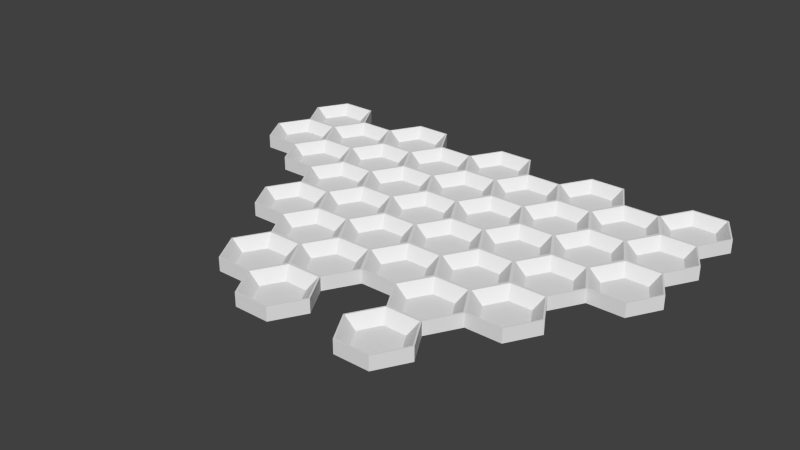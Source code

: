 # Source: slice-tray.blend  (saved by Blender 2.74.0; exported with 4.5.12 LTS)
import bpy
from mathutils import Matrix  # noqa: F401  (used for matrix-valued properties, if any)

bpy.ops.wm.read_factory_settings(use_empty=True)
scene = bpy.context.scene
scene.name = 'Scene'

# ---- collections
col_collection_1 = bpy.data.collections.new('Collection 1'); scene.collection.children.link(col_collection_1)

# ---- world
world_world = bpy.data.worlds.new('World'); scene.world = world_world
world_world.color = (0.05088, 0.05088, 0.05088)
world_world.use_sun_shadow = False
world_world.sun_shadow_jitter_overblur = 0.0
world_world.cycles.sampling_method = 'MANUAL'
world_world.cycles.sample_map_resolution = 256

# ---- meshes
me_cup_009 = bpy.data.meshes.new('Cup.009')
me_cup_009.from_pydata([(-7.055, -0.9887, -0.12), (-6.016, -0.9881, -0.12), (-5.495, -1.888, -0.12), (-6.015, -2.788, -0.12), (-7.054, -2.789, -0.12), (-7.574, -1.889, -0.12), (-7.08, -0.9454, -0.12), (-5.991, -0.9448, -0.12), (-5.833, -1.888, -0.4375), (-7.079, -2.832, -0.12), (-7.624, -1.889, -0.12), (-7.236, -1.889, -0.4375), (-6.886, -1.281, -0.4375), (-6.184, -1.281, -0.4375), (-6.184, -2.496, -0.4375), (-6.885, -2.496, -0.4375), (-7.056, 0.8979, -0.12), (-6.017, 0.8985, -0.12), (-5.497, -0.001261, -0.12), (-6.016, -0.9015, -0.12), (-7.055, -0.9021, -0.12), (-7.575, -0.002395, -0.12), (-7.081, 0.9412, -0.12), (-5.992, 0.9418, -0.12), (-5.447, -0.001233, -0.12), (-5.834, -0.001445, -0.4375), (-7.625, -0.002422, -0.12), (-7.237, -0.00221, -0.4375), (-6.887, 0.6055, -0.4375), (-6.185, 0.6059, -0.4375), (-6.185, -0.6091, -0.4375), (-6.886, -0.6095, -0.4375), (-3.785, -4.76, -0.12), (-2.746, -4.76, -0.12), (-2.226, -5.66, -0.12), (-2.746, -6.56, -0.12), (-3.785, -6.56, -0.12), (-4.305, -5.661, -0.12), (-3.811, -4.717, -0.12), (-2.564, -5.66, -0.4375), (-3.81, -6.604, -0.12), (-4.355, -5.661, -0.12), (-3.967, -5.66, -0.4375), (-3.616, -5.053, -0.4375), (-2.915, -5.053, -0.4375), (-2.915, -6.268, -0.4375), (-3.616, -6.268, -0.4375), (-3.786, -2.874, -0.12), (-2.747, -2.873, -0.12), (-2.227, -3.773, -0.12), (-2.746, -4.673, -0.12), (-3.786, -4.674, -0.12), (-4.306, -3.774, -0.12), (-2.565, -3.773, -0.4375), (-3.968, -3.774, -0.4375), (-3.617, -3.166, -0.4375), (-2.916, -3.166, -0.4375), (-2.915, -4.381, -0.4375), (-3.617, -4.381, -0.4375), (-3.787, -0.9872, -0.12), (-2.748, -0.9867, -0.12), (-2.228, -1.887, -0.12), (-2.747, -2.787, -0.12), (-3.786, -2.787, -0.12), (-4.306, -1.887, -0.12), (-3.812, -0.9439, -0.12), (-2.566, -1.887, -0.4375), (-3.811, -2.83, -0.12), (-3.969, -1.887, -0.4375), (-3.618, -1.28, -0.4375), (-2.917, -1.279, -0.4375), (-2.916, -2.494, -0.4375), (-3.618, -2.495, -0.4375), (-3.788, 0.8994, -0.12), (-2.749, 0.8999, -0.12), (-2.229, 9.345e-05, -0.12), (-2.748, -0.9001, -0.12), (-3.787, -0.9006, -0.12), (-4.307, -0.0007847, -0.12), (-3.813, 0.9427, -0.12), (-2.724, 0.9432, -0.12), (-2.179, 0.0001146, -0.12), (-2.566, -4.928e-05, -0.4375), (-3.969, -0.000642, -0.4375), (-3.619, 0.607, -0.4375), (-2.917, 0.6073, -0.4375), (-2.917, -0.6077, -0.4375), (-3.618, -0.608, -0.4375), (-2.153, -7.59, -0.12), (-1.114, -7.59, -0.12), (-0.5946, -8.49, -0.12), (-1.114, -9.39, -0.12), (-2.153, -9.39, -0.12), (-2.673, -8.49, -0.12), (-2.178, -7.546, -0.12), (-1.089, -7.546, -0.12), (-0.9324, -8.49, -0.4375), (-1.089, -9.433, -0.12), (-2.178, -9.433, -0.12), (-2.723, -8.49, -0.12), (-2.335, -8.49, -0.4375), (-1.985, -7.882, -0.4375), (-1.283, -7.882, -0.4375), (-1.283, -9.097, -0.4375), (-1.985, -9.097, -0.4375), (-2.153, -5.703, -0.12), (-1.114, -5.703, -0.12), (-0.5946, -6.603, -0.12), (-1.114, -7.503, -0.12), (-2.153, -7.503, -0.12), (-2.673, -6.603, -0.12), (-0.9324, -6.603, -0.4375), (-2.723, -6.603, -0.12), (-2.335, -6.603, -0.4375), (-1.985, -5.996, -0.4375), (-1.283, -5.996, -0.4375), (-1.283, -7.211, -0.4375), (-1.985, -7.211, -0.4375), (-2.153, -0.0433, -0.12), (-1.114, -0.0433, -0.12), (-0.5946, -0.9433, -0.12), (-1.114, -1.843, -0.12), (-2.153, -1.843, -0.12), (-2.673, -0.9433, -0.12), (-1.089, -4.768e-07, -0.12), (-0.9324, -0.9433, -0.4375), (-2.723, -0.9433, -0.12), (-2.335, -0.9433, -0.4375), (-1.985, -0.3358, -0.4375), (-1.283, -0.3358, -0.4375), (-1.283, -1.551, -0.4375), (-1.985, -1.551, -0.4375), (-2.153, -1.93, -0.12), (-1.114, -1.93, -0.12), (-0.5946, -2.83, -0.12), (-1.114, -3.73, -0.12), (-2.153, -3.73, -0.12), (-2.673, -2.83, -0.12), (-2.178, -1.887, -0.12), (-1.089, -1.887, -0.12), (-0.9324, -2.83, -0.4375), (-2.723, -2.83, -0.12), (-2.335, -2.83, -0.4375), (-1.985, -2.222, -0.4375), (-1.283, -2.222, -0.4375), (-1.283, -3.437, -0.4375), (-1.985, -3.437, -0.4375), (-2.153, -3.817, -0.12), (-1.114, -3.817, -0.12), (-0.5946, -4.717, -0.12), (-1.114, -5.617, -0.12), (-2.153, -5.617, -0.12), (-2.673, -4.717, -0.12), (-2.178, -3.773, -0.12), (-1.089, -3.773, -0.12), (-0.9324, -4.717, -0.4375), (-1.089, -5.66, -0.12), (-2.178, -5.66, -0.12), (-2.723, -4.717, -0.12), (-2.335, -4.717, -0.4375), (-1.985, -4.109, -0.4375), (-1.283, -4.109, -0.4375), (-1.283, -5.324, -0.4375), (-1.985, -5.324, -0.4375), (1.114, -5.703, -0.12), (2.153, -5.703, -0.12), (2.673, -6.603, -0.12), (2.153, -7.503, -0.12), (1.114, -7.503, -0.12), (0.5946, -6.603, -0.12), (2.178, -5.66, -0.12), (2.335, -6.603, -0.4375), (2.178, -7.546, -0.12), (1.089, -7.546, -0.12), (0.9324, -6.603, -0.4375), (1.283, -5.996, -0.4375), (1.985, -5.996, -0.4375), (1.985, -7.211, -0.4375), (1.283, -7.211, -0.4375), (1.114, -3.817, -0.12), (2.153, -3.817, -0.12), (2.673, -4.717, -0.12), (2.153, -5.617, -0.12), (1.114, -5.617, -0.12), (0.5946, -4.717, -0.12), (2.178, -3.773, -0.12), (2.335, -4.717, -0.4375), (0.9324, -4.717, -0.4375), (1.283, -4.109, -0.4375), (1.985, -4.109, -0.4375), (1.985, -5.324, -0.4375), (1.283, -5.324, -0.4375), (1.114, -1.93, -0.12), (2.153, -1.93, -0.12), (2.673, -2.83, -0.12), (2.153, -3.73, -0.12), (1.114, -3.73, -0.12), (0.5946, -2.83, -0.12), (1.089, -1.887, -0.12), (2.178, -1.887, -0.12), (2.335, -2.83, -0.4375), (0.9324, -2.83, -0.4375), (1.283, -2.222, -0.4375), (1.985, -2.222, -0.4375), (1.985, -3.437, -0.4375), (1.283, -3.437, -0.4375), (1.114, -0.0433, -0.12), (2.153, -0.0433, -0.12), (2.673, -0.9433, -0.12), (2.153, -1.843, -0.12), (1.114, -1.843, -0.12), (0.5946, -0.9433, -0.12), (1.089, 5.96e-08, -0.12), (2.178, 2.384e-07, -0.12), (2.335, -0.9433, -0.4375), (0.9324, -0.9433, -0.4375), (1.283, -0.3358, -0.4375), (1.985, -0.3358, -0.4375), (1.985, -1.551, -0.4375), (1.283, -1.551, -0.4375), (6.016, -2.873, -0.12), (7.055, -2.872, -0.12), (7.575, -3.772, -0.12), (7.056, -4.672, -0.12), (6.017, -4.673, -0.12), (5.497, -3.773, -0.12), (5.991, -2.829, -0.12), (7.08, -2.829, -0.12), (7.625, -3.772, -0.12), (7.238, -3.772, -0.4375), (7.081, -4.716, -0.12), (5.992, -4.716, -0.12), (5.835, -3.773, -0.4375), (6.185, -3.165, -0.4375), (6.887, -3.165, -0.4375), (6.887, -4.38, -0.4375), (6.186, -4.38, -0.4375), (6.016, -0.986, -0.12), (7.055, -0.9857, -0.12), (7.575, -1.886, -0.12), (7.055, -2.786, -0.12), (6.016, -2.786, -0.12), (5.496, -1.886, -0.12), (5.991, -0.9427, -0.12), (7.625, -1.886, -0.12), (7.237, -1.886, -0.4375), (5.834, -1.886, -0.4375), (6.185, -1.278, -0.4375), (6.886, -1.278, -0.4375), (6.886, -2.493, -0.4375), (6.185, -2.493, -0.4375), (6.015, 0.9006, -0.12), (7.054, 0.9009, -0.12), (7.574, 0.001044, -0.12), (7.055, -0.8991, -0.12), (6.016, -0.8994, -0.12), (5.496, 0.0004237, -0.12), (5.99, 0.9439, -0.12), (7.079, 0.9442, -0.12), (7.624, 0.001059, -0.12), (7.236, 0.0009428, -0.4375), (7.08, -0.9424, -0.12), (5.833, 0.0005243, -0.4375), (6.184, 0.6081, -0.4375), (6.886, 0.6083, -0.4375), (6.886, -0.6067, -0.4375), (6.184, -0.6069, -0.4375), (4.383, -5.703, -0.12), (5.422, -5.703, -0.12), (5.942, -6.603, -0.12), (5.423, -7.503, -0.12), (4.384, -7.503, -0.12), (3.864, -6.603, -0.12), (5.992, -6.603, -0.12), (5.605, -6.603, -0.4375), (5.448, -7.546, -0.12), (4.202, -6.603, -0.4375), (4.552, -5.995, -0.4375), (5.254, -5.995, -0.4375), (5.254, -7.21, -0.4375), (4.553, -7.21, -0.4375), (4.383, -3.816, -0.12), (5.422, -3.816, -0.12), (5.942, -4.716, -0.12), (5.422, -5.616, -0.12), (4.383, -5.616, -0.12), (3.863, -4.717, -0.12), (5.447, -3.773, -0.12), (5.604, -4.716, -0.4375), (5.447, -5.659, -0.12), (4.201, -4.716, -0.4375), (4.552, -4.109, -0.4375), (5.253, -4.109, -0.4375), (5.253, -5.324, -0.4375), (4.552, -5.324, -0.4375), (4.382, -1.93, -0.12), (5.421, -1.93, -0.12), (5.941, -2.829, -0.12), (5.422, -3.73, -0.12), (4.383, -3.73, -0.12), (3.863, -2.83, -0.12), (5.603, -2.829, -0.4375), (4.2, -2.83, -0.4375), (4.551, -2.222, -0.4375), (5.253, -2.222, -0.4375), (5.253, -3.437, -0.4375), (4.551, -3.437, -0.4375), (4.382, -0.04321, -0.12), (5.421, -0.0429, -0.12), (5.941, -0.9427, -0.12), (5.421, -1.843, -0.12), (4.382, -1.843, -0.12), (3.862, -0.9434, -0.12), (4.356, 8.243e-05, -0.12), (5.446, 0.0004078, -0.12), (5.603, -0.9428, -0.4375), (5.446, -1.886, -0.12), (3.812, -0.9434, -0.12), (4.2, -0.9433, -0.4375), (4.55, -0.3357, -0.4375), (5.252, -0.3355, -0.4375), (5.252, -1.55, -0.4375), (4.551, -1.551, -0.4375), (2.748, -8.533, -0.12), (3.787, -8.533, -0.12), (4.307, -9.433, -0.12), (3.787, -10.33, -0.12), (2.748, -10.33, -0.12), (2.228, -9.433, -0.12), (3.812, -8.49, -0.12), (4.357, -9.433, -0.12), (3.969, -9.433, -0.4375), (3.812, -10.38, -0.12), (2.723, -10.38, -0.12), (2.178, -9.433, -0.12), (2.566, -9.433, -0.4375), (2.917, -8.826, -0.4375), (3.618, -8.826, -0.4375), (3.618, -10.04, -0.4375), (2.917, -10.04, -0.4375), (2.748, -6.646, -0.12), (3.787, -6.646, -0.12), (4.307, -7.546, -0.12), (3.787, -8.446, -0.12), (2.748, -8.446, -0.12), (2.228, -7.546, -0.12), (4.357, -7.546, -0.12), (3.969, -7.546, -0.4375), (2.723, -8.49, -0.12), (2.566, -7.546, -0.4375), (2.917, -6.939, -0.4375), (3.618, -6.939, -0.4375), (3.618, -8.154, -0.4375), (2.917, -8.154, -0.4375), (2.748, -4.76, -0.12), (3.787, -4.76, -0.12), (4.307, -5.66, -0.12), (3.787, -6.56, -0.12), (2.748, -6.56, -0.12), (2.228, -5.66, -0.12), (2.723, -4.717, -0.12), (3.812, -4.717, -0.12), (4.357, -5.66, -0.12), (3.969, -5.66, -0.4375), (3.812, -6.603, -0.12), (2.723, -6.603, -0.12), (2.566, -5.66, -0.4375), (2.917, -5.052, -0.4375), (3.618, -5.052, -0.4375), (3.618, -6.267, -0.4375), (2.917, -6.267, -0.4375), (2.748, -2.873, -0.12), (3.787, -2.873, -0.12), (4.307, -3.773, -0.12), (3.787, -4.673, -0.12), (2.748, -4.673, -0.12), (2.228, -3.773, -0.12), (2.723, -2.83, -0.12), (3.812, -2.83, -0.12), (4.357, -3.773, -0.12), (3.969, -3.773, -0.4375), (2.566, -3.773, -0.4375), (2.917, -3.166, -0.4375), (3.618, -3.166, -0.4375), (3.618, -4.381, -0.4375), (2.917, -4.381, -0.4375), (2.748, -0.9866, -0.12), (3.787, -0.9866, -0.12), (4.307, -1.887, -0.12), (3.787, -2.787, -0.12), (2.748, -2.787, -0.12), (2.228, -1.887, -0.12), (2.723, -0.9433, -0.12), (4.357, -1.887, -0.12), (3.969, -1.887, -0.4375), (2.566, -1.887, -0.4375), (2.917, -1.279, -0.4375), (3.618, -1.279, -0.4375), (3.618, -2.494, -0.4375), (2.917, -2.494, -0.4375), (2.748, 0.9, -0.12), (3.787, 0.9, -0.12), (4.307, 6.557e-07, -0.12), (3.787, -0.9, -0.12), (2.748, -0.9, -0.12), (2.228, 1.132e-06, -0.12), (2.723, 0.9433, -0.12), (3.812, 0.9433, -0.12), (3.969, 6.557e-07, -0.4375), (2.566, 1.013e-06, -0.4375), (2.917, 0.6075, -0.4375), (3.618, 0.6075, -0.4375), (3.618, -0.6075, -0.4375), (2.917, -0.6075, -0.4375), (-0.5196, -8.533, -0.12), (0.5196, -8.533, -0.12), (1.039, -9.433, -0.12), (0.5196, -10.33, -0.12), (-0.5196, -10.33, -0.12), (-1.039, -9.433, -0.12), (-0.5446, -8.49, -0.12), (0.5446, -8.49, -0.12), (1.089, -9.433, -0.12), (0.7015, -9.433, -0.4375), (0.5446, -10.38, -0.12), (-0.5446, -10.38, -0.12), (-0.7015, -9.433, -0.4375), (-0.3507, -8.826, -0.4375), (0.3507, -8.826, -0.4375), (0.3507, -10.04, -0.4375), (-0.3507, -10.04, -0.4375), (-0.5196, -6.646, -0.12), (0.5196, -6.646, -0.12), (1.039, -7.546, -0.12), (0.5196, -8.446, -0.12), (-0.5196, -8.446, -0.12), (-1.039, -7.546, -0.12), (0.7015, -7.546, -0.4375), (-0.7015, -7.546, -0.4375), (-0.3507, -6.939, -0.4375), (0.3507, -6.939, -0.4375), (0.3507, -8.154, -0.4375), (-0.3507, -8.154, -0.4375), (-0.5196, -4.76, -0.12), (0.5196, -4.76, -0.12), (1.039, -5.66, -0.12), (0.5196, -6.56, -0.12), (-0.5196, -6.56, -0.12), (-1.039, -5.66, -0.12), (-0.5446, -4.717, -0.12), (0.5446, -4.717, -0.12), (1.089, -5.66, -0.12), (0.7015, -5.66, -0.4375), (0.5446, -6.603, -0.12), (-0.5446, -6.603, -0.12), (-0.7015, -5.66, -0.4375), (-0.3507, -5.052, -0.4375), (0.3507, -5.052, -0.4375), (0.3507, -6.267, -0.4375), (-0.3507, -6.267, -0.4375), (-0.5196, -2.873, -0.12), (0.5196, -2.873, -0.12), (1.039, -3.773, -0.12), (0.5196, -4.673, -0.12), (-0.5196, -4.673, -0.12), (-1.039, -3.773, -0.12), (-0.5446, -2.83, -0.12), (0.5446, -2.83, -0.12), (1.089, -3.773, -0.12), (0.7015, -3.773, -0.4375), (-0.7015, -3.773, -0.4375), (-0.3507, -3.166, -0.4375), (0.3507, -3.166, -0.4375), (0.3507, -4.381, -0.4375), (-0.3507, -4.381, -0.4375), (-0.5196, -0.9866, -0.12), (0.5196, -0.9866, -0.12), (1.039, -1.887, -0.12), (0.5196, -2.787, -0.12), (-0.5196, -2.787, -0.12), (-1.039, -1.887, -0.12), (-0.5446, -0.9433, -0.12), (0.5446, -0.9433, -0.12), (0.7015, -1.887, -0.4375), (-0.7015, -1.887, -0.4375), (-0.3507, -1.279, -0.4375), (0.3507, -1.279, -0.4375), (0.3507, -2.494, -0.4375), (-0.3507, -2.494, -0.4375), (-0.5196, 0.9, -0.12), (0.5196, 0.9, -0.12), (1.039, -2.072e-07, -0.12), (0.5196, -0.9, -0.12), (-0.5196, -0.9, -0.12), (-1.039, 3.889e-07, -0.12), (-0.5446, 0.9433, -0.12), (0.5446, 0.9433, -0.12), (0.7015, -1.416e-07, -0.4375), (-0.7015, 2.608e-07, -0.4375), (-0.3507, 0.6075, -0.4375), (0.3507, 0.6075, -0.4375), (0.3507, -0.6075, -0.4375), (-0.3507, -0.6075, -0.4375), (-5.421, -1.931, -0.12), (-4.381, -1.931, -0.12), (-3.861, -2.831, -0.12), (-4.381, -3.731, -0.12), (-5.42, -3.731, -0.12), (-5.94, -2.831, -0.12), (-5.446, -1.888, -0.12), (-4.199, -2.831, -0.4375), (-4.356, -3.774, -0.12), (-5.445, -3.774, -0.12), (-5.99, -2.831, -0.12), (-5.602, -2.831, -0.4375), (-5.252, -2.224, -0.4375), (-4.55, -2.223, -0.4375), (-4.55, -3.438, -0.4375), (-5.251, -3.439, -0.4375), (-5.421, -0.04456, -0.12), (-4.382, -0.04412, -0.12), (-3.862, -0.9439, -0.12), (-4.381, -1.844, -0.12), (-5.421, -1.845, -0.12), (-5.941, -0.9448, -0.12), (-4.357, -0.0008063, -0.12), (-4.2, -0.944, -0.4375), (-4.356, -1.887, -0.12), (-5.603, -0.9446, -0.4375), (-5.252, -0.337, -0.4375), (-4.551, -0.3367, -0.4375), (-4.55, -1.552, -0.4375), (-5.252, -1.552, -0.4375), (-7.08, -0.9454, -0.5375), (-7.079, -2.832, -0.5375), (-7.624, -1.889, -0.5375), (-7.081, 0.9412, -0.5375), (-5.992, 0.9418, -0.5375), (-5.447, -0.001233, -0.5375), (-7.625, -0.002422, -0.5375), (-3.81, -6.604, -0.5375), (-4.355, -5.661, -0.5375), (-3.811, -4.717, -0.5375), (-3.813, 0.9427, -0.5375), (-2.724, 0.9432, -0.5375), (-2.179, 0.0001146, -0.5375), (-2.178, -7.546, -0.5375), (-1.089, -9.433, -0.5375), (-2.178, -9.433, -0.5375), (-2.723, -8.49, -0.5375), (-2.723, -6.603, -0.5375), (-1.089, -4.768e-07, -0.5375), (2.178, -7.546, -0.5375), (1.089, -7.546, -0.5375), (1.089, 5.96e-08, -0.5375), (2.178, 2.384e-07, -0.5375), (7.08, -2.829, -0.5375), (7.625, -3.772, -0.5375), (7.081, -4.716, -0.5375), (5.992, -4.716, -0.5375), (7.625, -1.886, -0.5375), (5.99, 0.9439, -0.5375), (7.079, 0.9442, -0.5375), (7.624, 0.001059, -0.5375), (7.08, -0.9424, -0.5375), (5.447, -5.659, -0.5375), (5.992, -6.603, -0.5375), (5.448, -7.546, -0.5375), (4.356, 8.243e-05, -0.5375), (5.446, 0.0004078, -0.5375), (2.723, -8.49, -0.5375), (3.812, -8.49, -0.5375), (4.357, -9.433, -0.5375), (3.812, -10.38, -0.5375), (2.723, -10.38, -0.5375), (2.178, -9.433, -0.5375), (4.357, -7.546, -0.5375), (2.723, 0.9433, -0.5375), (3.812, 0.9433, -0.5375), (1.089, -9.433, -0.5375), (0.5446, -10.38, -0.5375), (-0.5446, -10.38, -0.5375), (0.5446, -8.49, -0.5375), (-0.5446, 0.9433, -0.5375), (0.5446, 0.9433, -0.5375), (-4.356, -3.774, -0.5375), (-5.445, -3.774, -0.5375), (-5.99, -2.831, -0.5375), (-4.357, -0.0008063, -0.5375)], [], [(4, 3, 14, 15), (5, 4, 15, 11), (11, 15, 14, 8, 13, 12), (2, 1, 13, 8), (0, 5, 11, 12), (10, 9, 4, 5), (6, 10, 5, 0), (3, 2, 8, 14), (7, 6, 0, 1), (1, 0, 12, 13), (20, 19, 30, 31), (21, 20, 31, 27), (27, 31, 30, 25, 29, 28), (18, 17, 29, 25), (24, 23, 17, 18), (16, 21, 27, 28), (22, 26, 21, 16), (19, 18, 25, 30), (23, 22, 16, 17), (17, 16, 28, 29), (36, 35, 45, 46), (37, 36, 46, 42), (42, 46, 45, 39, 44, 43), (34, 33, 44, 39), (32, 37, 42, 43), (41, 40, 36, 37), (38, 41, 37, 32), (35, 34, 39, 45), (33, 32, 43, 44), (51, 50, 57, 58), (52, 51, 58, 54), (54, 58, 57, 53, 56, 55), (49, 48, 56, 53), (47, 52, 54, 55), (50, 49, 53, 57), (48, 47, 55, 56), (63, 62, 71, 72), (64, 63, 72, 68), (68, 72, 71, 66, 70, 69), (61, 60, 70, 66), (59, 64, 68, 69), (62, 61, 66, 71), (60, 59, 69, 70), (77, 76, 86, 87), (78, 77, 87, 83), (83, 87, 86, 82, 85, 84), (75, 74, 85, 82), (81, 80, 74, 75), (73, 78, 83, 84), (76, 75, 82, 86), (80, 79, 73, 74), (74, 73, 84, 85), (92, 91, 103, 104), (93, 92, 104, 100), (100, 104, 103, 96, 102, 101), (98, 97, 91, 92), (90, 89, 102, 96), (88, 93, 100, 101), (99, 98, 92, 93), (94, 99, 93, 88), (91, 90, 96, 103), (95, 94, 88, 89), (89, 88, 101, 102), (109, 108, 116, 117), (110, 109, 117, 113), (113, 117, 116, 111, 115, 114), (107, 106, 115, 111), (105, 110, 113, 114), (108, 107, 111, 116), (106, 105, 114, 115), (122, 121, 130, 131), (123, 122, 131, 127), (127, 131, 130, 125, 129, 128), (120, 119, 129, 125), (118, 123, 127, 128), (121, 120, 125, 130), (119, 118, 128, 129), (136, 135, 145, 146), (137, 136, 146, 142), (142, 146, 145, 140, 144, 143), (134, 133, 144, 140), (132, 137, 142, 143), (138, 141, 137, 132), (135, 134, 140, 145), (139, 138, 132, 133), (133, 132, 143, 144), (151, 150, 162, 163), (152, 151, 163, 159), (159, 163, 162, 155, 161, 160), (157, 156, 150, 151), (149, 148, 161, 155), (147, 152, 159, 160), (158, 157, 151, 152), (153, 158, 152, 147), (150, 149, 155, 162), (154, 153, 147, 148), (148, 147, 160, 161), (168, 167, 177, 178), (169, 168, 178, 174), (174, 178, 177, 171, 176, 175), (173, 172, 167, 168), (166, 165, 176, 171), (164, 169, 174, 175), (167, 166, 171, 177), (165, 164, 175, 176), (183, 182, 190, 191), (184, 183, 191, 187), (187, 191, 190, 186, 189, 188), (181, 180, 189, 186), (179, 184, 187, 188), (182, 181, 186, 190), (180, 179, 188, 189), (196, 195, 204, 205), (197, 196, 205, 201), (201, 205, 204, 200, 203, 202), (194, 193, 203, 200), (192, 197, 201, 202), (195, 194, 200, 204), (199, 198, 192, 193), (193, 192, 202, 203), (210, 209, 218, 219), (211, 210, 219, 215), (215, 219, 218, 214, 217, 216), (208, 207, 217, 214), (206, 211, 215, 216), (209, 208, 214, 218), (213, 212, 206, 207), (207, 206, 216, 217), (224, 223, 235, 236), (225, 224, 236, 232), (232, 236, 235, 229, 234, 233), (231, 230, 223, 224), (222, 221, 234, 229), (228, 227, 221, 222), (220, 225, 232, 233), (230, 228, 222, 223), (223, 222, 229, 235), (227, 226, 220, 221), (221, 220, 233, 234), (241, 240, 249, 250), (242, 241, 250, 246), (246, 250, 249, 245, 248, 247), (239, 238, 248, 245), (237, 242, 246, 247), (240, 239, 245, 249), (238, 237, 247, 248), (255, 254, 265, 266), (256, 255, 266, 262), (262, 266, 265, 260, 264, 263), (253, 252, 264, 260), (259, 258, 252, 253), (251, 256, 262, 263), (261, 259, 253, 254), (254, 253, 260, 265), (258, 257, 251, 252), (252, 251, 263, 264), (271, 270, 279, 280), (272, 271, 280, 276), (276, 280, 279, 274, 278, 277), (269, 268, 278, 274), (267, 272, 276, 277), (275, 273, 269, 270), (270, 269, 274, 279), (268, 267, 277, 278), (285, 284, 293, 294), (286, 285, 294, 290), (290, 294, 293, 288, 292, 291), (283, 282, 292, 288), (281, 286, 290, 291), (284, 283, 288, 293), (282, 281, 291, 292), (299, 298, 305, 306), (300, 299, 306, 302), (302, 306, 305, 301, 304, 303), (297, 296, 304, 301), (295, 300, 302, 303), (298, 297, 301, 305), (296, 295, 303, 304), (311, 310, 321, 322), (312, 311, 322, 318), (318, 322, 321, 315, 320, 319), (309, 308, 320, 315), (307, 312, 318, 319), (313, 317, 312, 307), (310, 309, 315, 321), (314, 313, 307, 308), (308, 307, 319, 320), (327, 326, 338, 339), (328, 327, 339, 335), (335, 339, 338, 331, 337, 336), (333, 332, 326, 327), (325, 324, 337, 331), (330, 329, 324, 325), (323, 328, 335, 336), (334, 333, 327, 328), (332, 330, 325, 326), (326, 325, 331, 338), (324, 323, 336, 337), (344, 343, 352, 353), (345, 344, 353, 349), (349, 353, 352, 347, 351, 350), (342, 341, 351, 347), (340, 345, 349, 350), (343, 342, 347, 352), (341, 340, 350, 351), (358, 357, 369, 370), (359, 358, 370, 366), (366, 370, 369, 363, 368, 367), (365, 364, 357, 358), (356, 355, 368, 363), (362, 361, 355, 356), (354, 359, 366, 367), (364, 362, 356, 357), (357, 356, 363, 369), (361, 360, 354, 355), (355, 354, 367, 368), (375, 374, 384, 385), (376, 375, 385, 381), (381, 385, 384, 380, 383, 382), (373, 372, 383, 380), (379, 378, 372, 373), (371, 376, 381, 382), (374, 373, 380, 384), (378, 377, 371, 372), (372, 371, 382, 383), (390, 389, 398, 399), (391, 390, 399, 395), (395, 399, 398, 394, 397, 396), (388, 387, 397, 394), (386, 391, 395, 396), (389, 388, 394, 398), (387, 386, 396, 397), (404, 403, 412, 413), (405, 404, 413, 409), (409, 413, 412, 408, 411, 410), (402, 401, 411, 408), (400, 405, 409, 410), (403, 402, 408, 412), (407, 406, 400, 401), (401, 400, 410, 411), (418, 417, 429, 430), (419, 418, 430, 426), (426, 430, 429, 423, 428, 427), (425, 424, 417, 418), (416, 415, 428, 423), (422, 421, 415, 416), (414, 419, 426, 427), (424, 422, 416, 417), (417, 416, 423, 429), (421, 420, 414, 415), (415, 414, 427, 428), (435, 434, 441, 442), (436, 435, 442, 438), (438, 442, 441, 437, 440, 439), (433, 432, 440, 437), (431, 436, 438, 439), (434, 433, 437, 441), (432, 431, 439, 440), (447, 446, 458, 459), (448, 447, 459, 455), (455, 459, 458, 452, 457, 456), (454, 453, 446, 447), (445, 444, 457, 452), (451, 450, 444, 445), (443, 448, 455, 456), (453, 451, 445, 446), (446, 445, 452, 458), (450, 449, 443, 444), (444, 443, 456, 457), (464, 463, 473, 474), (465, 464, 474, 470), (470, 474, 473, 469, 472, 471), (462, 461, 472, 469), (468, 467, 461, 462), (460, 465, 470, 471), (463, 462, 469, 473), (467, 466, 460, 461), (461, 460, 471, 472), (479, 478, 487, 488), (480, 479, 488, 484), (484, 488, 487, 483, 486, 485), (477, 476, 486, 483), (475, 480, 484, 485), (478, 477, 483, 487), (482, 481, 475, 476), (476, 475, 485, 486), (493, 492, 501, 502), (494, 493, 502, 498), (498, 502, 501, 497, 500, 499), (491, 490, 500, 497), (489, 494, 498, 499), (492, 491, 497, 501), (496, 495, 489, 490), (490, 489, 499, 500), (507, 506, 517, 518), (508, 507, 518, 514), (514, 518, 517, 510, 516, 515), (512, 511, 506, 507), (505, 504, 516, 510), (503, 508, 514, 515), (513, 512, 507, 508), (509, 513, 508, 503), (506, 505, 510, 517), (504, 503, 515, 516), (523, 522, 531, 532), (524, 523, 532, 528), (528, 532, 531, 526, 530, 529), (521, 520, 530, 526), (519, 524, 528, 529), (522, 521, 526, 531), (520, 519, 529, 530), (97, 98, 548, 547), (22, 23, 537, 536), (512, 513, 587, 586), (212, 213, 555, 554), (230, 231, 559, 558), (172, 173, 553, 552), (228, 230, 558, 557), (333, 334, 575, 574), (406, 407, 578, 577), (424, 425, 581, 580), (227, 228, 557, 556), (422, 424, 580, 579), (98, 99, 549, 548), (10, 6, 533, 535), (40, 41, 541, 540), (26, 22, 536, 539), (495, 496, 584, 583), (511, 512, 586, 585), (259, 261, 564, 563), (258, 259, 563, 562), (313, 314, 569, 568), (332, 333, 574, 573), (99, 94, 546, 549), (257, 258, 562, 561), (534, 535, 533, 539, 536, 537, 538, 588, 543, 544, 545, 551, 583, 584, 554, 555, 577, 578, 568, 569, 561, 562, 563, 564, 560, 556, 557, 558, 559, 565, 566, 567, 576, 571, 572, 573, 574, 575, 570, 552, 553, 582, 579, 580, 581, 547, 548, 549, 546, 550, 540, 541, 542, 585, 586, 587), (330, 332, 573, 572), (80, 81, 545, 544), (273, 275, 567, 566), (23, 24, 538, 537), (9, 10, 535, 534), (329, 330, 572, 571), (79, 80, 544, 543), (9, 513, 3, 4), (509, 7, 1, 2), (513, 509, 2, 3), (6, 7, 19, 20), (26, 6, 20, 21), (7, 24, 18, 19), (40, 112, 35, 36), (157, 158, 33, 34), (112, 157, 34, 35), (158, 38, 32, 33), (38, 158, 50, 51), (153, 141, 48, 49), (511, 38, 51, 52), (67, 511, 52, 47), (158, 153, 49, 50), (141, 67, 47, 48), (67, 141, 62, 63), (138, 126, 60, 61), (527, 67, 63, 64), (65, 527, 64, 59), (141, 138, 61, 62), (126, 65, 59, 60), (65, 126, 76, 77), (525, 65, 77, 78), (79, 525, 78, 73), (126, 81, 75, 76), (420, 95, 89, 90), (97, 420, 90, 91), (94, 95, 108, 109), (454, 156, 106, 107), (112, 94, 109, 110), (157, 112, 110, 105), (95, 454, 107, 108), (156, 157, 105, 106), (138, 139, 121, 122), (481, 124, 119, 120), (126, 138, 122, 123), (81, 126, 123, 118), (139, 481, 120, 121), (124, 81, 118, 119), (153, 154, 135, 136), (466, 139, 133, 134), (141, 153, 136, 137), (154, 466, 134, 135), (449, 154, 148, 149), (156, 449, 149, 150), (365, 170, 165, 166), (453, 173, 168, 169), (451, 453, 169, 164), (172, 365, 166, 167), (170, 451, 164, 165), (451, 170, 182, 183), (360, 185, 180, 181), (450, 451, 183, 184), (468, 450, 184, 179), (170, 360, 181, 182), (185, 468, 179, 180), (468, 185, 195, 196), (377, 199, 193, 194), (467, 468, 196, 197), (198, 467, 197, 192), (185, 377, 194, 195), (198, 199, 209, 210), (392, 213, 207, 208), (482, 198, 210, 211), (212, 482, 211, 206), (199, 392, 208, 209), (287, 231, 224, 225), (226, 287, 225, 220), (226, 227, 240, 241), (244, 261, 238, 239), (316, 226, 241, 242), (243, 316, 242, 237), (227, 244, 239, 240), (261, 243, 237, 238), (243, 261, 254, 255), (314, 243, 255, 256), (257, 314, 256, 251), (346, 275, 270, 271), (273, 289, 268, 269), (364, 346, 271, 272), (362, 364, 272, 267), (289, 362, 267, 268), (362, 289, 284, 285), (231, 287, 282, 283), (361, 362, 285, 286), (379, 361, 286, 281), (289, 231, 283, 284), (287, 379, 281, 282), (379, 287, 298, 299), (226, 316, 296, 297), (378, 379, 299, 300), (393, 378, 300, 295), (287, 226, 297, 298), (316, 393, 295, 296), (393, 316, 310, 311), (243, 314, 308, 309), (317, 393, 311, 312), (316, 243, 309, 310), (348, 334, 328, 323), (329, 348, 323, 324), (348, 329, 343, 344), (346, 364, 341, 342), (172, 348, 344, 345), (365, 172, 345, 340), (329, 346, 342, 343), (364, 365, 340, 341), (170, 365, 358, 359), (360, 170, 359, 354), (360, 361, 374, 375), (185, 360, 375, 376), (377, 185, 376, 371), (361, 379, 373, 374), (377, 378, 389, 390), (393, 317, 387, 388), (199, 377, 390, 391), (392, 199, 391, 386), (378, 393, 388, 389), (317, 392, 386, 387), (392, 317, 403, 404), (313, 407, 401, 402), (213, 392, 404, 405), (406, 213, 405, 400), (317, 313, 402, 403), (97, 425, 418, 419), (420, 97, 419, 414), (420, 421, 434, 435), (173, 453, 432, 433), (95, 420, 435, 436), (454, 95, 436, 431), (421, 173, 433, 434), (453, 454, 431, 432), (156, 454, 447, 448), (449, 156, 448, 443), (449, 450, 463, 464), (154, 449, 464, 465), (466, 154, 465, 460), (450, 468, 462, 463), (466, 467, 478, 479), (198, 482, 476, 477), (139, 466, 479, 480), (481, 139, 480, 475), (467, 198, 477, 478), (481, 482, 492, 493), (212, 496, 490, 491), (124, 481, 493, 494), (495, 124, 494, 489), (482, 212, 491, 492), (67, 527, 504, 505), (511, 67, 505, 506), (527, 509, 503, 504), (509, 527, 522, 523), (65, 525, 520, 521), (7, 509, 523, 524), (24, 7, 524, 519), (527, 65, 521, 522), (525, 24, 519, 520), (289, 273, 566, 565), (112, 40, 540, 550), (346, 329, 571, 576), (24, 525, 588, 538), (407, 313, 568, 578), (231, 289, 565, 559), (6, 26, 539, 533), (124, 495, 583, 551), (421, 422, 579, 582), (244, 227, 556, 560), (348, 172, 552, 570), (314, 257, 561, 569), (261, 244, 560, 564), (513, 9, 534, 587), (173, 421, 582, 553), (496, 212, 554, 584), (525, 79, 543, 588), (94, 112, 550, 546), (425, 97, 547, 581), (334, 348, 570, 575), (38, 511, 585, 542), (81, 124, 551, 545), (275, 346, 576, 567), (213, 406, 577, 555), (41, 38, 542, 541)])
me_cup_009.use_remesh_preserve_volume = False
me_cup_009.use_remesh_preserve_attributes = False
me_cup_009.use_mirror_vertex_groups = False
me_cup_009.update()

# ---- objects
ob_cup_002 = bpy.data.objects.new('Cup.002', me_cup_009)

# ---- transforms, parenting, visibility, modifiers, constraints
ob_cup_002.location = (-8.79, 6.588, 1.164)
ob_cup_002.rotation_mode = 'QUATERNION'
ob_cup_002.rotation_quaternion = (1.0, 0.0, 0.0, 0.0)
ob_cup_002.lineart.crease_threshold = 0.0

# ---- collection membership
col_collection_1.objects.link(ob_cup_002)

# ---- scene / render settings (as saved in the file)
scene.frame_start = 1; scene.frame_end = 250; scene.frame_set(0)
scene.render.engine = 'BLENDER_EEVEE_NEXT'
scene.render.resolution_percentage = 50
scene.render.dither_intensity = 0.0
scene.cycles.use_denoising = False
scene.cycles.samples = 10
scene.cycles.sampling_pattern = 'TABULATED_SOBOL'
scene.cycles.light_sampling_threshold = 0.0
scene.cycles.use_adaptive_sampling = False
scene.cycles.use_light_tree = False
scene.cycles.blur_glossy = 0.0
scene.cycles.pixel_filter_type = 'GAUSSIAN'
scene.cycles.sample_clamp_indirect = 0.0
scene.view_settings.view_transform = 'Standard'
scene.unit_settings.scale_length = 10.0
bpy.context.view_layer.update()

# ---- added for rendering (the .blend has no active camera and no usable light): camera, sun
cam_auto = bpy.data.cameras.new('AutoCamera')
cam_auto.lens = 50.0
cam_auto.sensor_width = 36.0
cam_auto.clip_end = 1000.0
ob_auto_camera = bpy.data.objects.new('AutoCamera', cam_auto)
scene.collection.objects.link(ob_auto_camera)
ob_auto_camera.location = (8.78711, -19.2205, 14.8972)
ob_auto_camera.rotation_euler = (1.09748, -7.21219e-08, 0.694738)
scene.camera = ob_auto_camera
light_auto_sun = bpy.data.lights.new('AutoSun', 'SUN')
light_auto_sun.energy = 3.0
light_auto_sun.angle = 0.0523599
ob_auto_sun = bpy.data.objects.new('AutoSun', light_auto_sun)
scene.collection.objects.link(ob_auto_sun)
ob_auto_sun.rotation_euler = (0.872665, 0.174533, 0.523599)
bpy.context.view_layer.update()
